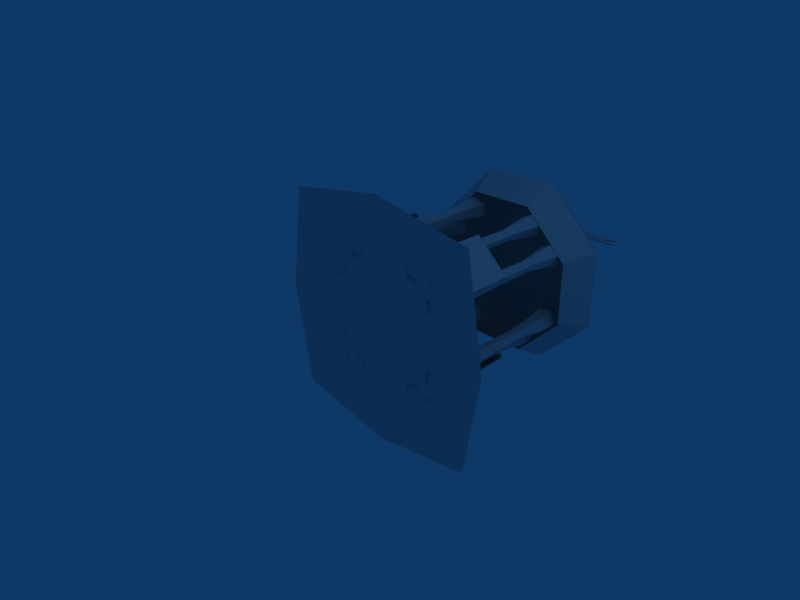 # Source: palace.blend  (saved by Blender 2.44.0; exported with 4.5.12 LTS)
import bpy
from mathutils import Matrix  # noqa: F401  (used for matrix-valued properties, if any)

bpy.ops.wm.read_factory_settings(use_empty=True)
scene = bpy.context.scene
scene.name = 'Scene'

# ---- collections
col_collection_1 = bpy.data.collections.new('Collection 1'); scene.collection.children.link(col_collection_1)

# ---- materials (node trees are filled in below, after node groups)
mat_material = bpy.data.materials.new('Material')
mat_material.alpha_threshold = 0.0
mat_material.roughness = 0.5
mat_material.line_color = (0.0, 0.0, 0.0, 1.0)

# ---- material node trees

# ---- world
world_world = bpy.data.worlds.new('World'); scene.world = world_world
world_world.color = (0.05656, 0.2208, 0.4)
world_world.use_sun_shadow = False
world_world.sun_shadow_jitter_overblur = 0.0
world_world.cycles.sampling_method = 'MANUAL'
world_world.cycles.sample_map_resolution = 256

# ---- cameras
cam_camera = bpy.data.cameras.new('Camera')
cam_camera.passepartout_alpha = 0.2
cam_camera.clip_end = 100.0
cam_camera.lens = 35.0
cam_camera.ortho_scale = 7.314
cam_camera.show_passepartout = False
cam_camera.show_safe_areas = True
cam_camera.dof.focus_distance = 0.0
cam_camera.dof.aperture_fstop = 128.0

# ---- lights
light_spot = bpy.data.lights.new('Spot', 'POINT')
light_spot.transmission_factor = 0.0
light_spot.cutoff_distance = 30.0
light_spot.energy = 100.0
light_spot.shadow_buffer_clip_start = 1.001
light_spot.shadow_soft_size = 1.0
light_spot.shadow_maximum_resolution = 0.006
light_spot.use_absolute_resolution = True
light_spot.cycles.use_multiple_importance_sampling = False

# ---- meshes
me_sphere_006 = bpy.data.meshes.new('Sphere.006')
me_sphere_006.from_pydata([(-0.01845, 4.203, 0.01554), (0.07589, 4.244, 0.04999), (0.115, 4.345, 0.06426), (0.07589, 4.445, 0.04999), (-0.01845, 4.487, 0.01554), (-0.02206, 4.445, 0.1159), (-0.02356, 4.345, 0.1575), (-0.02206, 4.244, 0.1159), (-0.115, 4.244, 0.04312), (-0.155, 4.345, 0.05454), (-0.115, 4.445, 0.04312), (-0.07452, 4.445, -0.06779), (-0.09775, 4.345, -0.1023), (-0.07452, 4.244, -0.06779), (0.04347, 4.244, -0.06354), (0.06912, 4.345, -0.09629), (0.04347, 4.445, -0.06354), (-0.009129, 4.944, 0.01855), (-0.008346, 4.944, 0.01361), (-0.01281, 4.944, 0.01133), (-0.01634, 4.944, 0.01487), (-0.01407, 4.944, 0.01933), (-0.0008687, 3.801, 0.0286), (0.002529, 3.801, 0.007149), (-0.01682, 3.801, -0.002712), (-0.03218, 3.801, 0.01265), (-0.02232, 3.801, 0.032), (0.2019, 4.919, 0.006322), (0.2019, 4.706, 0.006322), (-0.008274, 4.706, 0.006322), (-0.008274, 4.919, 0.006322), (0.4345, 4.919, 0.006322), (0.4345, 4.706, 0.006322), (0.6623, 4.703, 0.006322), (0.6623, 4.916, 0.006322), (0.4345, 4.813, 0.006322), (0.4336, 4.813, 0.01348), (0.6614, 4.916, 0.01348), (0.6614, 4.703, 0.01348), (0.4336, 4.706, 0.01348), (0.4336, 4.919, 0.01348), (-0.009177, 4.919, 0.01348), (-0.009177, 4.706, 0.01348), (0.201, 4.706, 0.01348), (0.201, 4.919, 0.01348)], [], [(4, 5, 3), (7, 0, 1), (8, 0, 7), (4, 10, 5), (4, 11, 10), (13, 0, 8), (14, 0, 13), (4, 16, 11), (4, 3, 16), (1, 0, 14), (35, 28, 27), (32, 28, 35), (35, 27, 31), (31, 34, 35), (35, 33, 32), (36, 39, 38), (40, 36, 37), (36, 40, 44), (39, 36, 43), (36, 44, 43), (42, 43, 44), (42, 44, 41), (29, 30, 27), (29, 27, 28), (21, 26, 22), (21, 22, 17), (20, 25, 26), (20, 26, 21), (19, 24, 20), (24, 25, 20), (18, 23, 19), (23, 24, 19), (17, 22, 23), (17, 23, 18), (15, 2, 1), (15, 1, 14), (16, 3, 2), (16, 2, 15), (11, 16, 15), (11, 15, 12), (12, 15, 14), (12, 14, 13), (9, 12, 13), (9, 13, 8), (10, 11, 12), (10, 12, 9), (5, 10, 9), (5, 9, 6), (6, 9, 8), (6, 8, 7), (2, 6, 7), (2, 7, 1), (3, 5, 6), (3, 6, 2)])
_uv = me_sphere_006.uv_layers.new(name='UVTex')
_uv.uv.foreach_set('vector', [0.8944, 0.3446, 0.8785, 0.3714, 0.9121, 0.367, 0.8785, 0.3714, 0.8944, 0.3446, 0.9121, 0.367, 0.8635, 0.3374, 0.8944, 0.3446, 0.8785, 0.3714, 0.8944, 0.3446, 0.8635, 0.3374, 0.8785, 0.3714, 0.8944, 0.3446, 0.8933, 0.3107, 0.8635, 0.3374, 0.8933, 0.3107, 0.8944, 0.3446, 0.8635, 0.3374, 0.9243, 0.3352, 0.8944, 0.3446, 0.8933, 0.3107, 0.8944, 0.3446, 0.9243, 0.3352, 0.8933, 0.3107, 0.8944, 0.3446, 0.9121, 0.367, 0.9243, 0.3352, 0.9121, 0.367, 0.8944, 0.3446, 0.9243, 0.3352, 0.8668, 0.07307, 0.7633, 0.0256, 0.7633, 0.1205, 0.8668, 0.0256, 0.7633, 0.0256, 0.8668, 0.07307, 0.8668, 0.07307, 0.7633, 0.1205, 0.8668, 0.1205, 0.8668, 0.1205, 0.9682, 0.1192, 0.8668, 0.07307, 0.8668, 0.07307, 0.9682, 0.02429, 0.8668, 0.0256, 0.8664, 0.07307, 0.8664, 0.0256, 0.9678, 0.02429, 0.8664, 0.1205, 0.8664, 0.07307, 0.9678, 0.1192, 0.8664, 0.07307, 0.8664, 0.1205, 0.7629, 0.1205, 0.8664, 0.0256, 0.8664, 0.07307, 0.7629, 0.0256, 0.8664, 0.07307, 0.7629, 0.1205, 0.7629, 0.0256, 0.6693, 0.0256, 0.7629, 0.0256, 0.7629, 0.1205, 0.6693, 0.0256, 0.7629, 0.1205, 0.6693, 0.1205, 0.6697, 0.0256, 0.6697, 0.1205, 0.7633, 0.1205, 0.6697, 0.0256, 0.7633, 0.1205, 0.7633, 0.0256, 0.9721, 0.2285, 0.4637, 0.2285, 0.4716, 0.2174, 0.9721, 0.2285, 0.4716, 0.2174, 0.98, 0.2174, 0.9791, 0.1837, 0.4707, 0.1837, 0.4785, 0.1725, 0.9791, 0.1837, 0.4785, 0.1725, 0.9869, 0.1725, 0.9834, 0.195, 0.4751, 0.195, 0.9791, 0.1837, 0.4751, 0.195, 0.4707, 0.1837, 0.9791, 0.1837, 0.9878, 0.2063, 0.4794, 0.2063, 0.9834, 0.195, 0.4794, 0.2063, 0.4751, 0.195, 0.9834, 0.195, 0.98, 0.2174, 0.4716, 0.2174, 0.4794, 0.2063, 0.98, 0.2174, 0.4794, 0.2063, 0.9878, 0.2063, 0.9751, 0.311, 0.9496, 0.415, 0.9121, 0.367, 0.9751, 0.311, 0.9121, 0.367, 0.9243, 0.3352, 0.9243, 0.3352, 0.9121, 0.367, 0.9496, 0.415, 0.9243, 0.3352, 0.9496, 0.415, 0.9751, 0.311, 0.8933, 0.3107, 0.9243, 0.3352, 0.9751, 0.311, 0.8933, 0.3107, 0.9751, 0.311, 0.8918, 0.259, 0.8918, 0.259, 0.9751, 0.311, 0.9243, 0.3352, 0.8918, 0.259, 0.9243, 0.3352, 0.8933, 0.3107, 0.8127, 0.3158, 0.8918, 0.259, 0.8933, 0.3107, 0.8127, 0.3158, 0.8933, 0.3107, 0.8635, 0.3374, 0.8635, 0.3374, 0.8933, 0.3107, 0.8918, 0.259, 0.8635, 0.3374, 0.8918, 0.259, 0.8127, 0.3158, 0.8785, 0.3714, 0.8635, 0.3374, 0.8127, 0.3158, 0.8785, 0.3714, 0.8127, 0.3158, 0.8411, 0.415, 0.8411, 0.415, 0.8127, 0.3158, 0.8635, 0.3374, 0.8411, 0.415, 0.8635, 0.3374, 0.8785, 0.3714, 0.9496, 0.415, 0.8411, 0.415, 0.8785, 0.3714, 0.9496, 0.415, 0.8785, 0.3714, 0.9121, 0.367, 0.9121, 0.367, 0.8785, 0.3714, 0.8411, 0.415, 0.9121, 0.367, 0.8411, 0.415, 0.9496, 0.415])
me_sphere_006.materials.append(mat_material)
me_sphere_006.use_remesh_preserve_volume = False
me_sphere_006.use_remesh_preserve_attributes = False
me_sphere_006.use_mirror_vertex_groups = False
me_sphere_006.update()
me_cylinder = bpy.data.meshes.new('Cylinder')
me_cylinder.from_pydata([(-0.004344, 3.88, 0.01659), (1.101, 3.353, -0.4525), (1.372, 2.931, -0.5637), (1.134, 2.464, -0.4662), (0.4719, 2.464, -1.133), (0.571, 2.931, -1.37), (0.458, 3.353, -1.1), (-0.4541, 3.353, -1.103), (-0.5654, 2.931, -1.374), (-0.4678, 2.464, -1.136), (-1.134, 2.464, -0.4736), (-1.372, 2.931, -0.5727), (-1.101, 3.353, -0.4597), (-1.104, 3.353, 0.4524), (-1.375, 2.931, 0.5637), (-1.138, 2.464, 0.4661), (-0.4752, 2.464, 1.133), (-0.5743, 2.931, 1.37), (-0.4613, 3.353, 1.1), (0.4508, 3.353, 1.103), (0.5621, 2.931, 1.374), (0.4645, 2.464, 1.136), (1.131, 2.464, 0.4736), (1.368, 2.931, 0.5727), (1.098, 3.353, 0.4596), (0.4372, 1.931, -0.9004), (0.4515, 1.931, -0.797), (0.5543, 1.931, -0.7786), (0.6035, 1.931, -0.8707), (0.5311, 1.931, -0.9459), (0.4107, -0.004584, -0.9146), (0.4298, -0.004584, -0.7761), (0.5674, -0.004584, -0.7516), (0.6333, -0.004584, -0.8748), (0.5364, -0.004584, -0.9755), (0.5716, 1.242, 1.075), (0.5716, -0.01643, 1.075), (1.067, -0.01643, 0.624), (1.067, 1.242, 0.624), (1.025, 1.275, 0.5781), (0.5298, 1.275, 1.029), (1.01, 1.171, 0.5619), (0.5151, 1.171, 1.013), (-1.012, 1.171, 0.5234), (-0.5428, 1.171, 1.002), (-1.027, 1.275, 0.5387), (-0.5585, 1.275, 1.017), (-0.6028, 1.242, 1.06), (-0.6028, -0.01643, 1.06), (-1.072, -0.01643, 0.5822), (-1.072, 1.242, 0.5822), (-0.6224, 1.242, -1.059), (-0.6224, -0.01643, -1.059), (-1.08, -0.01643, -0.5704), (-1.08, 1.242, -0.5704), (-1.035, 1.275, -0.5279), (-0.5771, 1.275, -1.017), (-1.019, 1.171, -0.513), (-0.5611, 1.171, -1.002), (0.9974, 1.171, -0.5058), (0.5244, 1.171, -0.9801), (1.013, 1.275, -0.5212), (0.5399, 1.275, -0.9955), (0.5839, 1.242, -1.039), (0.5839, -0.01643, -1.039), (1.057, -0.01643, -0.5651), (1.057, 1.242, -0.5651), (1.532, -0.128, 1.532), (1.532, -0.128, -1.532), (-1.532, -0.128, -1.532), (-1.532, -0.128, 1.532), (-2.384e-07, -0.128, -1.789), (1.789, -0.128, -2.98e-07), (2.98e-07, -0.128, 1.789), (-1.789, -0.128, 2.98e-07), (0.0, 0.162, 0.0), (0.3589, 2.571, -0.9422), (0.5468, 2.571, -1.033), (0.3875, 2.571, -0.7355), (0.593, 2.571, -0.6988), (0.6914, 2.571, -0.8828), (1.028, 2.571, -0.5433), (0.9403, 2.571, -0.3538), (0.7331, 2.571, -0.3784), (0.8746, 2.571, -0.6851), (0.6924, 2.571, -0.5832), (0.8677, -0.004584, -0.6268), (0.9702, -0.004584, -0.5319), (0.9117, -0.004584, -0.405), (0.7729, -0.004584, -0.4215), (0.7457, -0.004584, -0.5586), (0.8641, 1.931, -0.5969), (0.9407, 1.931, -0.526), (0.897, 1.931, -0.4313), (0.7934, 1.931, -0.4436), (0.773, 1.931, -0.546), (0.8183, 1.931, 0.4662), (0.7955, 1.931, 0.568), (0.8853, 1.931, 0.6212), (0.9636, 1.931, 0.5522), (0.9222, 1.931, 0.4564), (0.7984, -0.004584, 0.4436), (0.7679, -0.004584, 0.58), (0.8881, -0.004584, 0.6511), (0.993, -0.004584, 0.5588), (0.9375, -0.004584, 0.4305), (0.7596, 2.571, 0.3996), (0.9674, 2.571, 0.38), (0.714, 2.571, 0.6033), (0.8936, 2.571, 0.7096), (1.05, 2.571, 0.5716), (0.6987, 2.571, 0.9105), (0.551, 2.571, 1.058), (0.365, 2.571, 0.9631), (0.604, 2.571, 0.7244), (0.3978, 2.571, 0.7569), (0.5773, -0.004584, 0.7767), (0.6407, -0.004584, 0.9012), (0.5418, -0.004584, 1.0), (0.4174, -0.004584, 0.9365), (0.4393, -0.004584, 0.7985), (0.5637, 1.931, 0.8035), (0.611, 1.931, 0.8965), (0.5371, 1.931, 0.9703), (0.4442, 1.931, 0.9228), (0.4606, 1.931, 0.8197), (-0.5702, 1.931, 0.7918), (-0.6176, 1.931, 0.8848), (-0.5438, 1.931, 0.9586), (-0.4508, 1.931, 0.9112), (-0.4671, 1.931, 0.8081), (-0.5839, -0.004584, 0.765), (-0.6473, -0.004584, 0.8895), (-0.5485, -0.004584, 0.9883), (-0.424, -0.004584, 0.9249), (-0.4459, -0.004584, 0.7869), (-0.6105, 2.571, 0.7127), (-0.4043, 2.571, 0.7453), (-0.7053, 2.571, 0.8987), (-0.5577, 2.571, 1.046), (-0.3717, 2.571, 0.9515), (-0.7215, 2.571, 0.594), (-0.9075, 2.571, 0.6887), (-1.055, 2.571, 0.5411), (-0.7541, 2.571, 0.3878), (-0.9603, 2.571, 0.3551), (-0.7956, -0.004584, 0.4293), (-0.7738, -0.004584, 0.5673), (-0.8983, -0.004584, 0.6308), (-0.9971, -0.004584, 0.532), (-0.9336, -0.004584, 0.4075), (-0.8169, 1.931, 0.4506), (-0.8006, 1.931, 0.5537), (-0.8936, 1.931, 0.601), (-0.9674, 1.931, 0.5272), (-0.92, 1.931, 0.4343), (-0.9417, 1.931, -0.5696), (-1.017, 1.931, -0.4978), (-0.9726, 1.931, -0.4036), (-0.8692, 1.931, -0.4171), (-0.85, 1.931, -0.5197), (-0.9456, -0.004584, -0.5994), (-1.047, -0.004584, -0.5033), (-0.987, -0.004584, -0.3772), (-0.8485, -0.004584, -0.3952), (-0.8228, -0.004584, -0.5326), (-0.9532, 2.571, -0.6576), (-0.7698, 2.571, -0.5578), (-1.105, 2.571, -0.5141), (-1.015, 2.571, -0.3256), (-0.8081, 2.571, -0.3526), (-0.4081, 2.571, -0.7642), (-0.6142, 2.571, -0.7313), (-0.7092, 2.571, -0.9172), (-0.3757, 2.571, -0.9704), (-0.5618, 2.571, -1.065), (-0.4279, -0.004584, -0.9437), (-0.4496, -0.004584, -0.8057), (-0.5876, -0.004584, -0.7836), (-0.6512, -0.004584, -0.9081), (-0.5525, -0.004584, -1.007), (-0.4547, 1.931, -0.93), (-0.4709, 1.931, -0.8269), (-0.574, 1.931, -0.8105), (-0.6215, 1.931, -0.9034), (-0.5478, 1.931, -0.9773)], [], [(6, 0, 1), (7, 0, 6), (12, 0, 7), (13, 0, 12), (18, 0, 13), (19, 0, 18), (24, 0, 19), (1, 0, 24), (181, 176, 180), (181, 180, 185), (179, 184, 185), (179, 185, 180), (178, 183, 184), (178, 184, 179), (177, 182, 183), (177, 183, 178), (176, 181, 182), (176, 182, 177), (181, 185, 175), (181, 175, 174), (185, 184, 173), (185, 173, 175), (184, 183, 172), (184, 172, 173), (183, 182, 171), (183, 171, 172), (182, 181, 174), (182, 174, 171), (159, 160, 167), (159, 167, 170), (158, 159, 170), (158, 170, 169), (157, 158, 169), (157, 169, 168), (156, 157, 168), (156, 168, 166), (160, 156, 166), (160, 166, 167), (165, 160, 159), (165, 159, 164), (164, 159, 158), (164, 158, 163), (163, 158, 157), (163, 157, 162), (162, 157, 156), (162, 156, 161), (160, 165, 161), (160, 161, 156), (151, 146, 150), (151, 150, 155), (149, 154, 155), (149, 155, 150), (148, 153, 154), (148, 154, 149), (147, 152, 153), (147, 153, 148), (146, 151, 152), (146, 152, 147), (151, 155, 145), (151, 145, 144), (155, 154, 143), (155, 143, 145), (154, 153, 142), (154, 142, 143), (153, 152, 141), (153, 141, 142), (152, 151, 144), (152, 144, 141), (129, 130, 137), (129, 137, 140), (128, 129, 140), (128, 140, 139), (127, 128, 139), (127, 139, 138), (126, 127, 138), (126, 138, 136), (130, 126, 136), (130, 136, 137), (135, 130, 129), (135, 129, 134), (134, 129, 128), (134, 128, 133), (133, 128, 127), (133, 127, 132), (132, 127, 126), (132, 126, 131), (130, 135, 131), (130, 131, 126), (121, 116, 120), (121, 120, 125), (119, 124, 125), (119, 125, 120), (118, 123, 124), (118, 124, 119), (117, 122, 123), (117, 123, 118), (116, 121, 122), (116, 122, 117), (121, 125, 115), (121, 115, 114), (125, 124, 113), (125, 113, 115), (124, 123, 112), (124, 112, 113), (123, 122, 111), (123, 111, 112), (122, 121, 114), (122, 114, 111), (99, 100, 107), (99, 107, 110), (98, 99, 110), (98, 110, 109), (97, 98, 109), (97, 109, 108), (96, 97, 108), (96, 108, 106), (100, 96, 106), (100, 106, 107), (105, 100, 99), (105, 99, 104), (104, 99, 98), (104, 98, 103), (103, 98, 97), (103, 97, 102), (102, 97, 96), (102, 96, 101), (100, 105, 101), (100, 101, 96), (91, 86, 90), (91, 90, 95), (89, 94, 95), (89, 95, 90), (88, 93, 94), (88, 94, 89), (87, 92, 93), (87, 93, 88), (86, 91, 92), (86, 92, 87), (91, 95, 85), (91, 85, 84), (95, 94, 83), (95, 83, 85), (94, 93, 82), (94, 82, 83), (93, 92, 81), (93, 81, 82), (92, 91, 84), (92, 84, 81), (28, 29, 77), (28, 77, 80), (27, 28, 80), (27, 80, 79), (26, 27, 79), (26, 79, 78), (25, 26, 78), (25, 78, 76), (29, 25, 76), (29, 76, 77), (74, 70, 75), (70, 73, 75), (75, 73, 67), (75, 67, 72), (69, 74, 75), (69, 75, 71), (71, 75, 68), (75, 72, 68), (64, 63, 66), (64, 66, 65), (63, 62, 61), (63, 61, 66), (62, 60, 61), (60, 59, 61), (55, 57, 58), (55, 58, 56), (54, 55, 51), (55, 56, 51), (53, 54, 51), (53, 51, 52), (48, 47, 50), (48, 50, 49), (47, 46, 45), (47, 45, 50), (46, 44, 43), (46, 43, 45), (39, 41, 42), (39, 42, 40), (38, 39, 40), (38, 40, 35), (37, 38, 35), (37, 35, 36), (34, 29, 28), (34, 28, 33), (33, 28, 27), (33, 27, 32), (32, 27, 26), (32, 26, 31), (31, 26, 25), (31, 25, 30), (29, 34, 30), (29, 30, 25), (22, 3, 23), (3, 2, 23), (23, 2, 1), (23, 1, 24), (20, 23, 19), (23, 24, 19), (21, 22, 23), (21, 23, 20), (16, 21, 17), (21, 20, 17), (17, 20, 18), (20, 19, 18), (14, 17, 18), (14, 18, 13), (15, 16, 14), (16, 17, 14), (10, 15, 14), (10, 14, 11), (11, 14, 12), (14, 13, 12), (8, 11, 7), (11, 12, 7), (9, 10, 11), (9, 11, 8), (4, 9, 8), (4, 8, 5), (5, 8, 6), (8, 7, 6), (2, 5, 6), (2, 6, 1), (3, 4, 2), (4, 5, 2)])
_uv = me_cylinder.uv_layers.new(name='UVTex')
_uv.uv.foreach_set('vector', [0.374, 0.7761, 0.4847, 0.7298, 0.4403, 0.837, 0.371, 0.6807, 0.4847, 0.7298, 0.374, 0.7761, 0.442, 0.617, 0.4847, 0.7298, 0.371, 0.6807, 0.5313, 0.6236, 0.4847, 0.7298, 0.442, 0.617, 0.595, 0.6847, 0.4847, 0.7298, 0.5313, 0.6236, 0.5957, 0.7757, 0.4847, 0.7298, 0.595, 0.6847, 0.5312, 0.8427, 0.4847, 0.7298, 0.5957, 0.7757, 0.4403, 0.837, 0.4847, 0.7298, 0.5312, 0.8427, 0.787, 0.7632, 0.789, 0.5035, 0.8213, 0.5049, 0.787, 0.7632, 0.8213, 0.5049, 0.8217, 0.7661, 0.8536, 0.506, 0.8566, 0.767, 0.8217, 0.7661, 0.8536, 0.506, 0.8217, 0.7661, 0.8213, 0.5049, 0.8859, 0.5067, 0.8913, 0.7652, 0.8566, 0.767, 0.8859, 0.5067, 0.8566, 0.767, 0.8536, 0.506, 0.9181, 0.5072, 0.9253, 0.7609, 0.8913, 0.7652, 0.9181, 0.5072, 0.8913, 0.7652, 0.8859, 0.5067, 0.789, 0.5035, 0.787, 0.7632, 0.7537, 0.7574, 0.789, 0.5035, 0.7537, 0.7574, 0.7556, 0.5019, 0.787, 0.7632, 0.8217, 0.7661, 0.8054, 0.9768, 0.787, 0.7632, 0.8054, 0.9768, 0.743, 0.9678, 0.8217, 0.7661, 0.8566, 0.767, 0.8683, 0.9773, 0.8217, 0.7661, 0.8683, 0.9773, 0.8054, 0.9768, 0.8566, 0.767, 0.8913, 0.7652, 0.9305, 0.9695, 0.8566, 0.767, 0.9305, 0.9695, 0.8683, 0.9773, 0.8913, 0.7652, 0.9253, 0.7609, 0.9914, 0.9534, 0.8913, 0.7652, 0.9914, 0.9534, 0.9305, 0.9695, 0.7537, 0.7574, 0.787, 0.7632, 0.743, 0.9678, 0.7537, 0.7574, 0.743, 0.9678, 0.6794, 0.9489, 0.7537, 0.7574, 0.787, 0.7632, 0.743, 0.9678, 0.7537, 0.7574, 0.743, 0.9678, 0.6794, 0.9489, 0.8913, 0.7652, 0.9253, 0.7609, 0.9914, 0.9534, 0.8913, 0.7652, 0.9914, 0.9534, 0.9305, 0.9695, 0.8566, 0.767, 0.8913, 0.7652, 0.9305, 0.9695, 0.8566, 0.767, 0.9305, 0.9695, 0.8683, 0.9773, 0.8217, 0.7661, 0.8566, 0.767, 0.8683, 0.9773, 0.8217, 0.7661, 0.8683, 0.9773, 0.8054, 0.9768, 0.787, 0.7632, 0.8217, 0.7661, 0.8054, 0.9768, 0.787, 0.7632, 0.8054, 0.9768, 0.743, 0.9678, 0.789, 0.5035, 0.787, 0.7632, 0.7537, 0.7574, 0.789, 0.5035, 0.7537, 0.7574, 0.7556, 0.5019, 0.9181, 0.5072, 0.9253, 0.7609, 0.8913, 0.7652, 0.9181, 0.5072, 0.8913, 0.7652, 0.8859, 0.5067, 0.8859, 0.5067, 0.8913, 0.7652, 0.8566, 0.767, 0.8859, 0.5067, 0.8566, 0.767, 0.8536, 0.506, 0.8536, 0.506, 0.8566, 0.767, 0.8217, 0.7661, 0.8536, 0.506, 0.8217, 0.7661, 0.8213, 0.5049, 0.787, 0.7632, 0.789, 0.5035, 0.8213, 0.5049, 0.787, 0.7632, 0.8213, 0.5049, 0.8217, 0.7661, 0.787, 0.7632, 0.789, 0.5035, 0.8213, 0.5049, 0.787, 0.7632, 0.8213, 0.5049, 0.8217, 0.7661, 0.8536, 0.506, 0.8566, 0.767, 0.8217, 0.7661, 0.8536, 0.506, 0.8217, 0.7661, 0.8213, 0.5049, 0.8859, 0.5067, 0.8913, 0.7652, 0.8566, 0.767, 0.8859, 0.5067, 0.8566, 0.767, 0.8536, 0.506, 0.9181, 0.5072, 0.9253, 0.7609, 0.8913, 0.7652, 0.9181, 0.5072, 0.8913, 0.7652, 0.8859, 0.5067, 0.789, 0.5035, 0.787, 0.7632, 0.7537, 0.7574, 0.789, 0.5035, 0.7537, 0.7574, 0.7556, 0.5019, 0.787, 0.7632, 0.8217, 0.7661, 0.8054, 0.9768, 0.787, 0.7632, 0.8054, 0.9768, 0.743, 0.9678, 0.8217, 0.7661, 0.8566, 0.767, 0.8683, 0.9773, 0.8217, 0.7661, 0.8683, 0.9773, 0.8054, 0.9768, 0.8566, 0.767, 0.8913, 0.7652, 0.9305, 0.9695, 0.8566, 0.767, 0.9305, 0.9695, 0.8683, 0.9773, 0.8913, 0.7652, 0.9253, 0.7609, 0.9914, 0.9534, 0.8913, 0.7652, 0.9914, 0.9534, 0.9305, 0.9695, 0.7537, 0.7574, 0.787, 0.7632, 0.743, 0.9678, 0.7537, 0.7574, 0.743, 0.9678, 0.6794, 0.9489, 0.7537, 0.7574, 0.787, 0.7632, 0.743, 0.9678, 0.7537, 0.7574, 0.743, 0.9678, 0.6794, 0.9489, 0.8913, 0.7652, 0.9253, 0.7609, 0.9914, 0.9534, 0.8913, 0.7652, 0.9914, 0.9534, 0.9305, 0.9695, 0.8566, 0.767, 0.8913, 0.7652, 0.9305, 0.9695, 0.8566, 0.767, 0.9305, 0.9695, 0.8683, 0.9773, 0.8217, 0.7661, 0.8566, 0.767, 0.8683, 0.9773, 0.8217, 0.7661, 0.8683, 0.9773, 0.8054, 0.9768, 0.787, 0.7632, 0.8217, 0.7661, 0.8054, 0.9768, 0.787, 0.7632, 0.8054, 0.9768, 0.743, 0.9678, 0.789, 0.5035, 0.787, 0.7632, 0.7537, 0.7574, 0.789, 0.5035, 0.7537, 0.7574, 0.7556, 0.5019, 0.9181, 0.5072, 0.9253, 0.7609, 0.8913, 0.7652, 0.9181, 0.5072, 0.8913, 0.7652, 0.8859, 0.5067, 0.8859, 0.5067, 0.8913, 0.7652, 0.8566, 0.767, 0.8859, 0.5067, 0.8566, 0.767, 0.8536, 0.506, 0.8536, 0.506, 0.8566, 0.767, 0.8217, 0.7661, 0.8536, 0.506, 0.8217, 0.7661, 0.8213, 0.5049, 0.787, 0.7632, 0.789, 0.5035, 0.8213, 0.5049, 0.787, 0.7632, 0.8213, 0.5049, 0.8217, 0.7661, 0.787, 0.7632, 0.789, 0.5035, 0.8213, 0.5049, 0.787, 0.7632, 0.8213, 0.5049, 0.8217, 0.7661, 0.8536, 0.506, 0.8566, 0.767, 0.8217, 0.7661, 0.8536, 0.506, 0.8217, 0.7661, 0.8213, 0.5049, 0.8859, 0.5067, 0.8913, 0.7652, 0.8566, 0.767, 0.8859, 0.5067, 0.8566, 0.767, 0.8536, 0.506, 0.9181, 0.5072, 0.9253, 0.7609, 0.8913, 0.7652, 0.9181, 0.5072, 0.8913, 0.7652, 0.8859, 0.5067, 0.789, 0.5035, 0.787, 0.7632, 0.7537, 0.7574, 0.789, 0.5035, 0.7537, 0.7574, 0.7556, 0.5019, 0.787, 0.7632, 0.8217, 0.7661, 0.8054, 0.9768, 0.787, 0.7632, 0.8054, 0.9768, 0.743, 0.9678, 0.8217, 0.7661, 0.8566, 0.767, 0.8683, 0.9773, 0.8217, 0.7661, 0.8683, 0.9773, 0.8054, 0.9768, 0.8566, 0.767, 0.8913, 0.7652, 0.9305, 0.9695, 0.8566, 0.767, 0.9305, 0.9695, 0.8683, 0.9773, 0.8913, 0.7652, 0.9253, 0.7609, 0.9914, 0.9534, 0.8913, 0.7652, 0.9914, 0.9534, 0.9305, 0.9695, 0.7537, 0.7574, 0.787, 0.7632, 0.743, 0.9678, 0.7537, 0.7574, 0.743, 0.9678, 0.6794, 0.9489, 0.7537, 0.7574, 0.787, 0.7632, 0.743, 0.9678, 0.7537, 0.7574, 0.743, 0.9678, 0.6794, 0.9489, 0.8913, 0.7652, 0.9253, 0.7609, 0.9914, 0.9534, 0.8913, 0.7652, 0.9914, 0.9534, 0.9305, 0.9695, 0.8566, 0.767, 0.8913, 0.7652, 0.9305, 0.9695, 0.8566, 0.767, 0.9305, 0.9695, 0.8683, 0.9773, 0.8217, 0.7661, 0.8566, 0.767, 0.8683, 0.9773, 0.8217, 0.7661, 0.8683, 0.9773, 0.8054, 0.9768, 0.787, 0.7632, 0.8217, 0.7661, 0.8054, 0.9768, 0.787, 0.7632, 0.8054, 0.9768, 0.743, 0.9678, 0.789, 0.5035, 0.787, 0.7632, 0.7537, 0.7574, 0.789, 0.5035, 0.7537, 0.7574, 0.7556, 0.5019, 0.9181, 0.5072, 0.9253, 0.7609, 0.8913, 0.7652, 0.9181, 0.5072, 0.8913, 0.7652, 0.8859, 0.5067, 0.8859, 0.5067, 0.8913, 0.7652, 0.8566, 0.767, 0.8859, 0.5067, 0.8566, 0.767, 0.8536, 0.506, 0.8536, 0.506, 0.8566, 0.767, 0.8217, 0.7661, 0.8536, 0.506, 0.8217, 0.7661, 0.8213, 0.5049, 0.787, 0.7632, 0.789, 0.5035, 0.8213, 0.5049, 0.787, 0.7632, 0.8213, 0.5049, 0.8217, 0.7661, 0.787, 0.7632, 0.789, 0.5035, 0.8213, 0.5049, 0.787, 0.7632, 0.8213, 0.5049, 0.8217, 0.7661, 0.8536, 0.506, 0.8566, 0.767, 0.8217, 0.7661, 0.8536, 0.506, 0.8217, 0.7661, 0.8213, 0.5049, 0.8859, 0.5067, 0.8913, 0.7652, 0.8566, 0.767, 0.8859, 0.5067, 0.8566, 0.767, 0.8536, 0.506, 0.9181, 0.5072, 0.9253, 0.7609, 0.8913, 0.7652, 0.9181, 0.5072, 0.8913, 0.7652, 0.8859, 0.5067, 0.789, 0.5035, 0.787, 0.7632, 0.7537, 0.7574, 0.789, 0.5035, 0.7537, 0.7574, 0.7556, 0.5019, 0.787, 0.7632, 0.8217, 0.7661, 0.8054, 0.9768, 0.787, 0.7632, 0.8054, 0.9768, 0.743, 0.9678, 0.8217, 0.7661, 0.8566, 0.767, 0.8683, 0.9773, 0.8217, 0.7661, 0.8683, 0.9773, 0.8054, 0.9768, 0.8566, 0.767, 0.8913, 0.7652, 0.9305, 0.9695, 0.8566, 0.767, 0.9305, 0.9695, 0.8683, 0.9773, 0.8913, 0.7652, 0.9253, 0.7609, 0.9914, 0.9534, 0.8913, 0.7652, 0.9914, 0.9534, 0.9305, 0.9695, 0.7537, 0.7574, 0.787, 0.7632, 0.743, 0.9678, 0.7537, 0.7574, 0.743, 0.9678, 0.6794, 0.9489, 0.7537, 0.7574, 0.787, 0.7632, 0.743, 0.9678, 0.7537, 0.7574, 0.743, 0.9678, 0.6794, 0.9489, 0.8913, 0.7652, 0.9253, 0.7609, 0.9914, 0.9534, 0.8913, 0.7652, 0.9914, 0.9534, 0.9305, 0.9695, 0.8566, 0.767, 0.8913, 0.7652, 0.9305, 0.9695, 0.8566, 0.767, 0.9305, 0.9695, 0.8683, 0.9773, 0.8217, 0.7661, 0.8566, 0.767, 0.8683, 0.9773, 0.8217, 0.7661, 0.8683, 0.9773, 0.8054, 0.9768, 0.787, 0.7632, 0.8217, 0.7661, 0.8054, 0.9768, 0.787, 0.7632, 0.8054, 0.9768, 0.743, 0.9678, 0.03421, 0.2934, 0.05935, 0.4432, 0.2091, 0.2934, 0.05935, 0.4432, 0.2091, 0.4683, 0.2091, 0.2934, 0.2091, 0.2934, 0.2091, 0.4683, 0.3589, 0.4432, 0.2091, 0.2934, 0.3589, 0.4432, 0.384, 0.2934, 0.05935, 0.1436, 0.03421, 0.2934, 0.2091, 0.2934, 0.05935, 0.1436, 0.2091, 0.2934, 0.2091, 0.1185, 0.2091, 0.1185, 0.2091, 0.2934, 0.3589, 0.1436, 0.2091, 0.2934, 0.384, 0.2934, 0.3589, 0.1436, 0.2177, 0.9782, 0.2177, 0.7849, 0.02439, 0.7849, 0.2177, 0.9782, 0.02439, 0.7849, 0.02439, 0.9782, 0.2177, 0.7849, 0.2186, 0.7596, 0.02526, 0.7596, 0.2177, 0.7849, 0.02526, 0.7596, 0.02439, 0.7849, 0.2186, 0.7596, 0.2196, 0.7343, 0.02526, 0.7596, 0.2196, 0.7343, 0.02628, 0.7343, 0.02526, 0.7596, 0.2186, 0.7596, 0.2196, 0.7343, 0.02628, 0.7343, 0.2186, 0.7596, 0.02628, 0.7343, 0.02526, 0.7596, 0.2177, 0.7849, 0.2186, 0.7596, 0.02439, 0.7849, 0.2186, 0.7596, 0.02526, 0.7596, 0.02439, 0.7849, 0.2177, 0.9782, 0.2177, 0.7849, 0.02439, 0.7849, 0.2177, 0.9782, 0.02439, 0.7849, 0.02439, 0.9782, 0.2177, 0.9782, 0.2177, 0.7849, 0.02439, 0.7849, 0.2177, 0.9782, 0.02439, 0.7849, 0.02439, 0.9782, 0.2177, 0.7849, 0.2186, 0.7596, 0.02526, 0.7596, 0.2177, 0.7849, 0.02526, 0.7596, 0.02439, 0.7849, 0.2186, 0.7596, 0.2196, 0.7343, 0.02628, 0.7343, 0.2186, 0.7596, 0.02628, 0.7343, 0.02526, 0.7596, 0.2186, 0.7596, 0.2196, 0.7343, 0.02628, 0.7343, 0.2186, 0.7596, 0.02628, 0.7343, 0.02526, 0.7596, 0.2177, 0.7849, 0.2186, 0.7596, 0.02526, 0.7596, 0.2177, 0.7849, 0.02526, 0.7596, 0.02439, 0.7849, 0.2177, 0.9782, 0.2177, 0.7849, 0.02439, 0.7849, 0.2177, 0.9782, 0.02439, 0.7849, 0.02439, 0.9782, 0.789, 0.5035, 0.787, 0.7632, 0.7537, 0.7574, 0.789, 0.5035, 0.7537, 0.7574, 0.7556, 0.5019, 0.9181, 0.5072, 0.9253, 0.7609, 0.8913, 0.7652, 0.9181, 0.5072, 0.8913, 0.7652, 0.8859, 0.5067, 0.8859, 0.5067, 0.8913, 0.7652, 0.8566, 0.767, 0.8859, 0.5067, 0.8566, 0.767, 0.8536, 0.506, 0.8536, 0.506, 0.8566, 0.767, 0.8217, 0.7661, 0.8536, 0.506, 0.8217, 0.7661, 0.8213, 0.5049, 0.787, 0.7632, 0.789, 0.5035, 0.8213, 0.5049, 0.787, 0.7632, 0.8213, 0.5049, 0.8217, 0.7661, 0.573, 0.9547, 0.3924, 0.9547, 0.5603, 0.9007, 0.3924, 0.9547, 0.4212, 0.8957, 0.5603, 0.9007, 0.5603, 0.9007, 0.4212, 0.8957, 0.4403, 0.837, 0.5603, 0.9007, 0.4403, 0.837, 0.5312, 0.8427, 0.6586, 0.8047, 0.5603, 0.9007, 0.5957, 0.7757, 0.5603, 0.9007, 0.5312, 0.8427, 0.5957, 0.7757, 0.7048, 0.8334, 0.573, 0.9547, 0.5603, 0.9007, 0.7048, 0.8334, 0.5603, 0.9007, 0.6586, 0.8047, 0.7156, 0.6481, 0.7048, 0.8334, 0.6639, 0.6655, 0.7048, 0.8334, 0.6586, 0.8047, 0.6639, 0.6655, 0.6639, 0.6655, 0.6586, 0.8047, 0.595, 0.6847, 0.6586, 0.8047, 0.5957, 0.7757, 0.595, 0.6847, 0.5663, 0.5613, 0.6639, 0.6655, 0.595, 0.6847, 0.5663, 0.5613, 0.595, 0.6847, 0.5313, 0.6236, 0.5914, 0.4983, 0.7156, 0.6481, 0.5663, 0.5613, 0.7156, 0.6481, 0.6639, 0.6655, 0.5663, 0.5613, 0.3943, 0.4935, 0.5914, 0.4983, 0.5663, 0.5613, 0.3943, 0.4935, 0.5663, 0.5613, 0.4215, 0.5544, 0.4215, 0.5544, 0.5663, 0.5613, 0.442, 0.617, 0.5663, 0.5613, 0.5313, 0.6236, 0.442, 0.617, 0.3181, 0.6536, 0.4215, 0.5544, 0.371, 0.6807, 0.4215, 0.5544, 0.442, 0.617, 0.371, 0.6807, 0.2455, 0.6273, 0.3943, 0.4935, 0.4215, 0.5544, 0.2455, 0.6273, 0.4215, 0.5544, 0.3181, 0.6536, 0.2431, 0.8244, 0.2455, 0.6273, 0.3181, 0.6536, 0.2431, 0.8244, 0.3181, 0.6536, 0.3183, 0.7962, 0.3183, 0.7962, 0.3181, 0.6536, 0.374, 0.7761, 0.3181, 0.6536, 0.371, 0.6807, 0.374, 0.7761, 0.4212, 0.8957, 0.3183, 0.7962, 0.374, 0.7761, 0.4212, 0.8957, 0.374, 0.7761, 0.4403, 0.837, 0.3924, 0.9547, 0.2431, 0.8244, 0.4212, 0.8957, 0.2431, 0.8244, 0.3183, 0.7962, 0.4212, 0.8957])
me_cylinder.materials.append(mat_material)
me_cylinder.use_remesh_preserve_volume = False
me_cylinder.use_remesh_preserve_attributes = False
me_cylinder.use_mirror_vertex_groups = False
me_cylinder.update()
arm_armature = bpy.data.armatures.new('Armature')  # bones are not reproduced

# ---- objects
ob_armature = bpy.data.objects.new('Armature', arm_armature)
ob_sphere = bpy.data.objects.new('Sphere', me_sphere_006)
ob_cylinder = bpy.data.objects.new('Cylinder', me_cylinder)
ob_lamp = bpy.data.objects.new('Lamp', light_spot)
ob_camera = bpy.data.objects.new('Camera', cam_camera)

# ---- transforms, parenting, visibility, modifiers, constraints
ob_armature.location = (0.005731, 0.1475, 0.01745)
ob_armature.scale = (1.114, 1.029, 1.114)
ob_armature.lock_rotations_4d = False
ob_armature.empty_display_type = 'ARROWS'
ob_armature.color = (0.0, 0.0, 0.0, 1.0)
ob_armature.show_in_front = True
ob_armature.lineart.crease_threshold = 0.0
ob_sphere.parent = ob_armature
ob_sphere.matrix_parent_inverse = Matrix(((1.0, 0.0, 0.0, -0.005456), (0.0, 1.0, 0.0, 0.008751), (0.0, 0.0, 1.0, -0.01653), (0.0, 0.0, 0.0, 1.0)))
ob_sphere.location = (0.01085, -0.008751, 0.0003481)
ob_sphere.lock_rotations_4d = False
ob_sphere.empty_display_type = 'ARROWS'
ob_sphere.color = (0.0, 0.0, 0.0, 1.0)
ob_sphere.lineart.crease_threshold = 0.0
_vg = ob_sphere.vertex_groups.new(name='Bone')
for _i, _w in zip([27, 28, 43, 44], [1.0, 1.0, 1.0, 1.0]): _vg.add([_i], _w, 'REPLACE')
_vg = ob_sphere.vertex_groups.new(name='Bone.001')
for _i, _w in zip([31, 32, 35, 36, 39, 40], [0.9996, 0.9704, 1.0, 1.0, 1.0, 1.0]): _vg.add([_i], _w, 'REPLACE')
_vg = ob_sphere.vertex_groups.new(name='Bone.002')
_vg.add([33, 34, 37, 38], 1.0, 'REPLACE')
_m = ob_sphere.modifiers.new('Armature', 'ARMATURE')
_m.object = ob_armature
_m.use_bone_envelopes = True
ob_cylinder.location = (0.0003363, 0.157, -0.0005735)
ob_cylinder.scale = (1.114, 1.029, 1.114)
ob_cylinder.lock_rotations_4d = False
ob_cylinder.empty_display_type = 'ARROWS'
ob_cylinder.color = (0.0, 0.0, 0.0, 1.0)
ob_cylinder.lineart.crease_threshold = 0.0
ob_lamp.location = (4.076, 1.005, 5.904)
ob_lamp.rotation_euler = (0.6503, 0.05522, 1.866)
ob_lamp.lock_rotations_4d = False
ob_lamp.empty_display_type = 'ARROWS'
ob_lamp.color = (0.0, 0.0, 0.0, 0.0)
ob_lamp.lineart.crease_threshold = 0.0
ob_camera.location = (7.481, -6.508, 5.344)
ob_camera.rotation_euler = (1.109, 0.01082, 0.8149)
ob_camera.lock_rotations_4d = False
ob_camera.empty_display_type = 'ARROWS'
ob_camera.color = (0.0, 0.0, 0.0, 0.0)
ob_camera.display_type = 'WIRE'
ob_camera.lineart.crease_threshold = 0.0

# ---- collection membership
col_collection_1.objects.link(ob_armature)
col_collection_1.objects.link(ob_sphere)
col_collection_1.objects.link(ob_cylinder)
col_collection_1.objects.link(ob_lamp)
col_collection_1.objects.link(ob_camera)

# ---- scene / render settings (as saved in the file)
scene.camera = ob_camera
scene.frame_start = 1; scene.frame_end = 10; scene.frame_set(10)
scene.render.engine = 'BLENDER_EEVEE_NEXT'
scene.render.image_settings.file_format = 'JPEG'
scene.render.image_settings.color_mode = 'RGB'
scene.render.image_settings.compression = 90
scene.render.resolution_x = 800
scene.render.resolution_y = 600
scene.render.pixel_aspect_x = 100.0
scene.render.pixel_aspect_y = 100.0
scene.render.fps = 25
scene.render.dither_intensity = 0.0
scene.render.use_compositing = False
scene.render.use_sequencer = False
scene.render.bake_margin = 2
scene.render.bake_bias = 0.0
scene.render.use_stamp_time = False
scene.render.use_stamp_date = False
scene.render.use_stamp_frame = False
scene.render.use_stamp_camera = False
scene.render.use_stamp_scene = False
scene.render.use_stamp_filename = False
scene.render.use_stamp_render_time = False
scene.render.stamp_font_size = 0
scene.cycles.use_denoising = False
scene.cycles.samples = 10
scene.cycles.sampling_pattern = 'TABULATED_SOBOL'
scene.cycles.light_sampling_threshold = 0.0
scene.cycles.use_adaptive_sampling = False
scene.cycles.use_light_tree = False
scene.cycles.blur_glossy = 0.0
scene.cycles.volume_bounces = 1
scene.cycles.pixel_filter_type = 'GAUSSIAN'
scene.cycles.sample_clamp_indirect = 0.0
scene.view_settings.view_transform = 'Raw'
bpy.context.view_layer.update()
